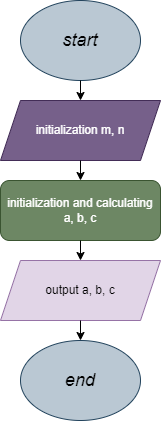

The diagram above was exported from draw.io. Its source (the exported page's mxGraphModel, read from the mxfile embedded in the PNG):
<mxGraphModel dx="1114" dy="600" grid="1" gridSize="10" guides="1" tooltips="1" connect="1" arrows="1" fold="1" page="1" pageScale="1" pageWidth="827" pageHeight="1169" math="0" shadow="0">
  <root>
    <mxCell id="0" />
    <mxCell id="1" parent="0" />
    <mxCell id="W7mFL8jrvOZUTWL0qCpj-1" value="&lt;font style=&quot;font-size: 18px;&quot;&gt;&lt;i&gt;start&lt;/i&gt;&lt;/font&gt;" style="ellipse;whiteSpace=wrap;html=1;fillColor=#bac8d3;strokeColor=#23445d;" parent="1" vertex="1">
      <mxGeometry x="340" y="10" width="120" height="80" as="geometry" />
    </mxCell>
    <mxCell id="W7mFL8jrvOZUTWL0qCpj-2" value="initialization m, n" style="shape=parallelogram;perimeter=parallelogramPerimeter;whiteSpace=wrap;html=1;fixedSize=1;fillColor=#76608a;strokeColor=#432D57;fontColor=#ffffff;" parent="1" vertex="1">
      <mxGeometry x="320" y="110" width="160" height="60" as="geometry" />
    </mxCell>
    <mxCell id="W7mFL8jrvOZUTWL0qCpj-3" value="initialization and calculating a, b, c" style="rounded=1;whiteSpace=wrap;html=1;fillColor=#6d8764;fontColor=#ffffff;strokeColor=#3A5431;" parent="1" vertex="1">
      <mxGeometry x="320" y="190" width="160" height="60" as="geometry" />
    </mxCell>
    <mxCell id="W7mFL8jrvOZUTWL0qCpj-4" value="output a, b, c" style="shape=parallelogram;perimeter=parallelogramPerimeter;whiteSpace=wrap;html=1;fixedSize=1;fillColor=#e1d5e7;strokeColor=#9673a6;" parent="1" vertex="1">
      <mxGeometry x="320" y="270" width="160" height="60" as="geometry" />
    </mxCell>
    <mxCell id="W7mFL8jrvOZUTWL0qCpj-5" value="" style="endArrow=classic;html=1;rounded=0;exitX=0.5;exitY=1;exitDx=0;exitDy=0;entryX=0.5;entryY=0;entryDx=0;entryDy=0;" parent="1" source="W7mFL8jrvOZUTWL0qCpj-3" target="W7mFL8jrvOZUTWL0qCpj-4" edge="1">
      <mxGeometry width="50" height="50" relative="1" as="geometry">
        <mxPoint x="390" y="270" as="sourcePoint" />
        <mxPoint x="440" y="220" as="targetPoint" />
      </mxGeometry>
    </mxCell>
    <mxCell id="W7mFL8jrvOZUTWL0qCpj-6" value="" style="endArrow=classic;html=1;rounded=0;exitX=0.5;exitY=1;exitDx=0;exitDy=0;" parent="1" source="W7mFL8jrvOZUTWL0qCpj-2" target="W7mFL8jrvOZUTWL0qCpj-3" edge="1">
      <mxGeometry width="50" height="50" relative="1" as="geometry">
        <mxPoint x="390" y="270" as="sourcePoint" />
        <mxPoint x="400" y="180" as="targetPoint" />
      </mxGeometry>
    </mxCell>
    <mxCell id="W7mFL8jrvOZUTWL0qCpj-7" value="" style="endArrow=classic;html=1;rounded=0;exitX=0.5;exitY=1;exitDx=0;exitDy=0;entryX=0.5;entryY=0;entryDx=0;entryDy=0;" parent="1" source="W7mFL8jrvOZUTWL0qCpj-1" target="W7mFL8jrvOZUTWL0qCpj-2" edge="1">
      <mxGeometry width="50" height="50" relative="1" as="geometry">
        <mxPoint x="390" y="270" as="sourcePoint" />
        <mxPoint x="440" y="220" as="targetPoint" />
      </mxGeometry>
    </mxCell>
    <mxCell id="W7mFL8jrvOZUTWL0qCpj-9" value="&lt;i&gt;&lt;font style=&quot;font-size: 18px;&quot;&gt;end&lt;/font&gt;&lt;/i&gt;" style="ellipse;whiteSpace=wrap;html=1;fillColor=#bac8d3;strokeColor=#23445d;" parent="1" vertex="1">
      <mxGeometry x="340" y="350" width="120" height="80" as="geometry" />
    </mxCell>
    <mxCell id="W7mFL8jrvOZUTWL0qCpj-10" value="" style="endArrow=classic;html=1;rounded=0;entryX=0.5;entryY=0;entryDx=0;entryDy=0;" parent="1" target="W7mFL8jrvOZUTWL0qCpj-9" edge="1">
      <mxGeometry width="50" height="50" relative="1" as="geometry">
        <mxPoint x="400" y="330" as="sourcePoint" />
        <mxPoint x="440" y="220" as="targetPoint" />
      </mxGeometry>
    </mxCell>
  </root>
</mxGraphModel>